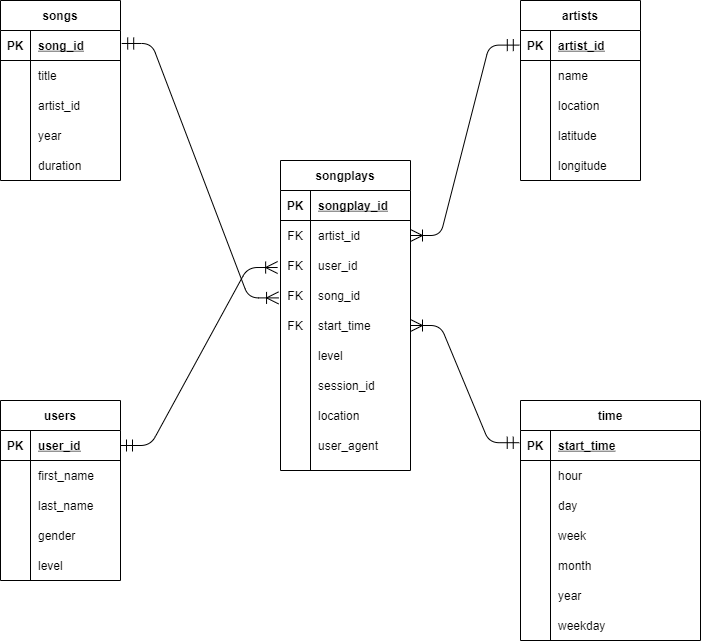

The diagram above was exported from draw.io. Its source (the exported page's mxGraphModel, read from the mxfile embedded in the PNG):
<mxGraphModel dx="1038" dy="579" grid="1" gridSize="10" guides="1" tooltips="1" connect="1" arrows="1" fold="1" page="1" pageScale="1" pageWidth="850" pageHeight="1100" math="0" shadow="0">
  <root>
    <mxCell id="0" />
    <mxCell id="1" parent="0" />
    <mxCell id="nn1_SbMZpntAtUhXBsZp-1" value="songplays" style="shape=table;startSize=30;container=1;collapsible=1;childLayout=tableLayout;fixedRows=1;rowLines=0;fontStyle=1;align=center;resizeLast=1;" vertex="1" parent="1">
      <mxGeometry x="360" y="360" width="130" height="310" as="geometry" />
    </mxCell>
    <mxCell id="nn1_SbMZpntAtUhXBsZp-2" value="" style="shape=partialRectangle;collapsible=0;dropTarget=0;pointerEvents=0;fillColor=none;top=0;left=0;bottom=1;right=0;points=[[0,0.5],[1,0.5]];portConstraint=eastwest;" vertex="1" parent="nn1_SbMZpntAtUhXBsZp-1">
      <mxGeometry y="30" width="130" height="30" as="geometry" />
    </mxCell>
    <mxCell id="nn1_SbMZpntAtUhXBsZp-3" value="PK" style="shape=partialRectangle;connectable=0;fillColor=none;top=0;left=0;bottom=0;right=0;fontStyle=1;overflow=hidden;" vertex="1" parent="nn1_SbMZpntAtUhXBsZp-2">
      <mxGeometry width="30" height="30" as="geometry" />
    </mxCell>
    <mxCell id="nn1_SbMZpntAtUhXBsZp-4" value="songplay_id" style="shape=partialRectangle;connectable=0;fillColor=none;top=0;left=0;bottom=0;right=0;align=left;spacingLeft=6;fontStyle=5;overflow=hidden;" vertex="1" parent="nn1_SbMZpntAtUhXBsZp-2">
      <mxGeometry x="30" width="100" height="30" as="geometry" />
    </mxCell>
    <mxCell id="nn1_SbMZpntAtUhXBsZp-5" value="" style="shape=partialRectangle;collapsible=0;dropTarget=0;pointerEvents=0;fillColor=none;top=0;left=0;bottom=0;right=0;points=[[0,0.5],[1,0.5]];portConstraint=eastwest;" vertex="1" parent="nn1_SbMZpntAtUhXBsZp-1">
      <mxGeometry y="60" width="130" height="30" as="geometry" />
    </mxCell>
    <mxCell id="nn1_SbMZpntAtUhXBsZp-6" value="FK" style="shape=partialRectangle;connectable=0;fillColor=none;top=0;left=0;bottom=0;right=0;editable=1;overflow=hidden;" vertex="1" parent="nn1_SbMZpntAtUhXBsZp-5">
      <mxGeometry width="30" height="30" as="geometry" />
    </mxCell>
    <mxCell id="nn1_SbMZpntAtUhXBsZp-7" value="artist_id" style="shape=partialRectangle;connectable=0;fillColor=none;top=0;left=0;bottom=0;right=0;align=left;spacingLeft=6;overflow=hidden;" vertex="1" parent="nn1_SbMZpntAtUhXBsZp-5">
      <mxGeometry x="30" width="100" height="30" as="geometry" />
    </mxCell>
    <mxCell id="nn1_SbMZpntAtUhXBsZp-8" value="" style="shape=partialRectangle;collapsible=0;dropTarget=0;pointerEvents=0;fillColor=none;top=0;left=0;bottom=0;right=0;points=[[0,0.5],[1,0.5]];portConstraint=eastwest;" vertex="1" parent="nn1_SbMZpntAtUhXBsZp-1">
      <mxGeometry y="90" width="130" height="30" as="geometry" />
    </mxCell>
    <mxCell id="nn1_SbMZpntAtUhXBsZp-9" value="FK" style="shape=partialRectangle;connectable=0;fillColor=none;top=0;left=0;bottom=0;right=0;editable=1;overflow=hidden;" vertex="1" parent="nn1_SbMZpntAtUhXBsZp-8">
      <mxGeometry width="30" height="30" as="geometry" />
    </mxCell>
    <mxCell id="nn1_SbMZpntAtUhXBsZp-10" value="user_id" style="shape=partialRectangle;connectable=0;fillColor=none;top=0;left=0;bottom=0;right=0;align=left;spacingLeft=6;overflow=hidden;" vertex="1" parent="nn1_SbMZpntAtUhXBsZp-8">
      <mxGeometry x="30" width="100" height="30" as="geometry" />
    </mxCell>
    <mxCell id="nn1_SbMZpntAtUhXBsZp-11" value="" style="shape=partialRectangle;collapsible=0;dropTarget=0;pointerEvents=0;fillColor=none;top=0;left=0;bottom=0;right=0;points=[[0,0.5],[1,0.5]];portConstraint=eastwest;" vertex="1" parent="nn1_SbMZpntAtUhXBsZp-1">
      <mxGeometry y="120" width="130" height="30" as="geometry" />
    </mxCell>
    <mxCell id="nn1_SbMZpntAtUhXBsZp-12" value="FK" style="shape=partialRectangle;connectable=0;fillColor=none;top=0;left=0;bottom=0;right=0;editable=1;overflow=hidden;" vertex="1" parent="nn1_SbMZpntAtUhXBsZp-11">
      <mxGeometry width="30" height="30" as="geometry" />
    </mxCell>
    <mxCell id="nn1_SbMZpntAtUhXBsZp-13" value="song_id" style="shape=partialRectangle;connectable=0;fillColor=none;top=0;left=0;bottom=0;right=0;align=left;spacingLeft=6;overflow=hidden;" vertex="1" parent="nn1_SbMZpntAtUhXBsZp-11">
      <mxGeometry x="30" width="100" height="30" as="geometry" />
    </mxCell>
    <mxCell id="nn1_SbMZpntAtUhXBsZp-20" value="location" style="shape=partialRectangle;connectable=0;fillColor=none;top=0;left=0;bottom=0;right=0;align=left;spacingLeft=6;overflow=hidden;" vertex="1" parent="1">
      <mxGeometry x="390" y="600" width="100" height="30" as="geometry" />
    </mxCell>
    <mxCell id="nn1_SbMZpntAtUhXBsZp-21" value="session_id" style="shape=partialRectangle;connectable=0;fillColor=none;top=0;left=0;bottom=0;right=0;align=left;spacingLeft=6;overflow=hidden;" vertex="1" parent="1">
      <mxGeometry x="390" y="570" width="100" height="30" as="geometry" />
    </mxCell>
    <mxCell id="nn1_SbMZpntAtUhXBsZp-22" value="level" style="shape=partialRectangle;connectable=0;fillColor=none;top=0;left=0;bottom=0;right=0;align=left;spacingLeft=6;overflow=hidden;" vertex="1" parent="1">
      <mxGeometry x="390" y="540" width="100" height="30" as="geometry" />
    </mxCell>
    <mxCell id="nn1_SbMZpntAtUhXBsZp-24" value="user_agent" style="shape=partialRectangle;connectable=0;fillColor=none;top=0;left=0;bottom=0;right=0;align=left;spacingLeft=6;overflow=hidden;" vertex="1" parent="1">
      <mxGeometry x="390" y="630" width="100" height="30" as="geometry" />
    </mxCell>
    <mxCell id="nn1_SbMZpntAtUhXBsZp-26" value="" style="shape=partialRectangle;collapsible=0;dropTarget=0;pointerEvents=0;fillColor=none;top=0;left=0;bottom=0;right=0;points=[[0,0.5],[1,0.5]];portConstraint=eastwest;" vertex="1" parent="1">
      <mxGeometry x="360" y="510" width="130" height="30" as="geometry" />
    </mxCell>
    <mxCell id="nn1_SbMZpntAtUhXBsZp-27" value="FK" style="shape=partialRectangle;connectable=0;fillColor=none;top=0;left=0;bottom=0;right=0;editable=1;overflow=hidden;" vertex="1" parent="nn1_SbMZpntAtUhXBsZp-26">
      <mxGeometry width="30" height="30" as="geometry" />
    </mxCell>
    <mxCell id="nn1_SbMZpntAtUhXBsZp-28" value="start_time" style="shape=partialRectangle;connectable=0;fillColor=none;top=0;left=0;bottom=0;right=0;align=left;spacingLeft=6;overflow=hidden;" vertex="1" parent="nn1_SbMZpntAtUhXBsZp-26">
      <mxGeometry x="30" width="100" height="30" as="geometry" />
    </mxCell>
    <mxCell id="nn1_SbMZpntAtUhXBsZp-30" value="artists" style="shape=table;startSize=30;container=1;collapsible=1;childLayout=tableLayout;fixedRows=1;rowLines=0;fontStyle=1;align=center;resizeLast=1;" vertex="1" parent="1">
      <mxGeometry x="600" y="200" width="120" height="180" as="geometry" />
    </mxCell>
    <mxCell id="nn1_SbMZpntAtUhXBsZp-31" value="" style="shape=partialRectangle;collapsible=0;dropTarget=0;pointerEvents=0;fillColor=none;top=0;left=0;bottom=1;right=0;points=[[0,0.5],[1,0.5]];portConstraint=eastwest;" vertex="1" parent="nn1_SbMZpntAtUhXBsZp-30">
      <mxGeometry y="30" width="120" height="30" as="geometry" />
    </mxCell>
    <mxCell id="nn1_SbMZpntAtUhXBsZp-32" value="PK" style="shape=partialRectangle;connectable=0;fillColor=none;top=0;left=0;bottom=0;right=0;fontStyle=1;overflow=hidden;" vertex="1" parent="nn1_SbMZpntAtUhXBsZp-31">
      <mxGeometry width="30" height="30" as="geometry" />
    </mxCell>
    <mxCell id="nn1_SbMZpntAtUhXBsZp-33" value="artist_id" style="shape=partialRectangle;connectable=0;fillColor=none;top=0;left=0;bottom=0;right=0;align=left;spacingLeft=6;fontStyle=5;overflow=hidden;" vertex="1" parent="nn1_SbMZpntAtUhXBsZp-31">
      <mxGeometry x="30" width="90" height="30" as="geometry" />
    </mxCell>
    <mxCell id="nn1_SbMZpntAtUhXBsZp-34" value="" style="shape=partialRectangle;collapsible=0;dropTarget=0;pointerEvents=0;fillColor=none;top=0;left=0;bottom=0;right=0;points=[[0,0.5],[1,0.5]];portConstraint=eastwest;" vertex="1" parent="nn1_SbMZpntAtUhXBsZp-30">
      <mxGeometry y="60" width="120" height="30" as="geometry" />
    </mxCell>
    <mxCell id="nn1_SbMZpntAtUhXBsZp-35" value="" style="shape=partialRectangle;connectable=0;fillColor=none;top=0;left=0;bottom=0;right=0;editable=1;overflow=hidden;" vertex="1" parent="nn1_SbMZpntAtUhXBsZp-34">
      <mxGeometry width="30" height="30" as="geometry" />
    </mxCell>
    <mxCell id="nn1_SbMZpntAtUhXBsZp-36" value="name" style="shape=partialRectangle;connectable=0;fillColor=none;top=0;left=0;bottom=0;right=0;align=left;spacingLeft=6;overflow=hidden;" vertex="1" parent="nn1_SbMZpntAtUhXBsZp-34">
      <mxGeometry x="30" width="90" height="30" as="geometry" />
    </mxCell>
    <mxCell id="nn1_SbMZpntAtUhXBsZp-37" value="" style="shape=partialRectangle;collapsible=0;dropTarget=0;pointerEvents=0;fillColor=none;top=0;left=0;bottom=0;right=0;points=[[0,0.5],[1,0.5]];portConstraint=eastwest;" vertex="1" parent="nn1_SbMZpntAtUhXBsZp-30">
      <mxGeometry y="90" width="120" height="30" as="geometry" />
    </mxCell>
    <mxCell id="nn1_SbMZpntAtUhXBsZp-38" value="" style="shape=partialRectangle;connectable=0;fillColor=none;top=0;left=0;bottom=0;right=0;editable=1;overflow=hidden;" vertex="1" parent="nn1_SbMZpntAtUhXBsZp-37">
      <mxGeometry width="30" height="30" as="geometry" />
    </mxCell>
    <mxCell id="nn1_SbMZpntAtUhXBsZp-39" value="location" style="shape=partialRectangle;connectable=0;fillColor=none;top=0;left=0;bottom=0;right=0;align=left;spacingLeft=6;overflow=hidden;" vertex="1" parent="nn1_SbMZpntAtUhXBsZp-37">
      <mxGeometry x="30" width="90" height="30" as="geometry" />
    </mxCell>
    <mxCell id="nn1_SbMZpntAtUhXBsZp-40" value="" style="shape=partialRectangle;collapsible=0;dropTarget=0;pointerEvents=0;fillColor=none;top=0;left=0;bottom=0;right=0;points=[[0,0.5],[1,0.5]];portConstraint=eastwest;" vertex="1" parent="nn1_SbMZpntAtUhXBsZp-30">
      <mxGeometry y="120" width="120" height="30" as="geometry" />
    </mxCell>
    <mxCell id="nn1_SbMZpntAtUhXBsZp-41" value="" style="shape=partialRectangle;connectable=0;fillColor=none;top=0;left=0;bottom=0;right=0;editable=1;overflow=hidden;" vertex="1" parent="nn1_SbMZpntAtUhXBsZp-40">
      <mxGeometry width="30" height="30" as="geometry" />
    </mxCell>
    <mxCell id="nn1_SbMZpntAtUhXBsZp-42" value="latitude" style="shape=partialRectangle;connectable=0;fillColor=none;top=0;left=0;bottom=0;right=0;align=left;spacingLeft=6;overflow=hidden;" vertex="1" parent="nn1_SbMZpntAtUhXBsZp-40">
      <mxGeometry x="30" width="90" height="30" as="geometry" />
    </mxCell>
    <mxCell id="nn1_SbMZpntAtUhXBsZp-43" value="longitude" style="shape=partialRectangle;connectable=0;fillColor=none;top=0;left=0;bottom=0;right=0;align=left;spacingLeft=6;overflow=hidden;" vertex="1" parent="1">
      <mxGeometry x="630" y="350" width="150" height="30" as="geometry" />
    </mxCell>
    <mxCell id="nn1_SbMZpntAtUhXBsZp-44" value="songs" style="shape=table;startSize=30;container=1;collapsible=1;childLayout=tableLayout;fixedRows=1;rowLines=0;fontStyle=1;align=center;resizeLast=1;" vertex="1" parent="1">
      <mxGeometry x="80" y="200" width="120" height="180" as="geometry" />
    </mxCell>
    <mxCell id="nn1_SbMZpntAtUhXBsZp-45" value="" style="shape=partialRectangle;collapsible=0;dropTarget=0;pointerEvents=0;fillColor=none;top=0;left=0;bottom=1;right=0;points=[[0,0.5],[1,0.5]];portConstraint=eastwest;" vertex="1" parent="nn1_SbMZpntAtUhXBsZp-44">
      <mxGeometry y="30" width="120" height="30" as="geometry" />
    </mxCell>
    <mxCell id="nn1_SbMZpntAtUhXBsZp-46" value="PK" style="shape=partialRectangle;connectable=0;fillColor=none;top=0;left=0;bottom=0;right=0;fontStyle=1;overflow=hidden;" vertex="1" parent="nn1_SbMZpntAtUhXBsZp-45">
      <mxGeometry width="30" height="30" as="geometry" />
    </mxCell>
    <mxCell id="nn1_SbMZpntAtUhXBsZp-47" value="song_id" style="shape=partialRectangle;connectable=0;fillColor=none;top=0;left=0;bottom=0;right=0;align=left;spacingLeft=6;fontStyle=5;overflow=hidden;" vertex="1" parent="nn1_SbMZpntAtUhXBsZp-45">
      <mxGeometry x="30" width="90" height="30" as="geometry" />
    </mxCell>
    <mxCell id="nn1_SbMZpntAtUhXBsZp-48" value="" style="shape=partialRectangle;collapsible=0;dropTarget=0;pointerEvents=0;fillColor=none;top=0;left=0;bottom=0;right=0;points=[[0,0.5],[1,0.5]];portConstraint=eastwest;" vertex="1" parent="nn1_SbMZpntAtUhXBsZp-44">
      <mxGeometry y="60" width="120" height="30" as="geometry" />
    </mxCell>
    <mxCell id="nn1_SbMZpntAtUhXBsZp-49" value="" style="shape=partialRectangle;connectable=0;fillColor=none;top=0;left=0;bottom=0;right=0;editable=1;overflow=hidden;" vertex="1" parent="nn1_SbMZpntAtUhXBsZp-48">
      <mxGeometry width="30" height="30" as="geometry" />
    </mxCell>
    <mxCell id="nn1_SbMZpntAtUhXBsZp-50" value="title" style="shape=partialRectangle;connectable=0;fillColor=none;top=0;left=0;bottom=0;right=0;align=left;spacingLeft=6;overflow=hidden;" vertex="1" parent="nn1_SbMZpntAtUhXBsZp-48">
      <mxGeometry x="30" width="90" height="30" as="geometry" />
    </mxCell>
    <mxCell id="nn1_SbMZpntAtUhXBsZp-51" value="" style="shape=partialRectangle;collapsible=0;dropTarget=0;pointerEvents=0;fillColor=none;top=0;left=0;bottom=0;right=0;points=[[0,0.5],[1,0.5]];portConstraint=eastwest;" vertex="1" parent="nn1_SbMZpntAtUhXBsZp-44">
      <mxGeometry y="90" width="120" height="30" as="geometry" />
    </mxCell>
    <mxCell id="nn1_SbMZpntAtUhXBsZp-52" value="" style="shape=partialRectangle;connectable=0;fillColor=none;top=0;left=0;bottom=0;right=0;editable=1;overflow=hidden;" vertex="1" parent="nn1_SbMZpntAtUhXBsZp-51">
      <mxGeometry width="30" height="30" as="geometry" />
    </mxCell>
    <mxCell id="nn1_SbMZpntAtUhXBsZp-53" value="artist_id" style="shape=partialRectangle;connectable=0;fillColor=none;top=0;left=0;bottom=0;right=0;align=left;spacingLeft=6;overflow=hidden;" vertex="1" parent="nn1_SbMZpntAtUhXBsZp-51">
      <mxGeometry x="30" width="90" height="30" as="geometry" />
    </mxCell>
    <mxCell id="nn1_SbMZpntAtUhXBsZp-54" value="" style="shape=partialRectangle;collapsible=0;dropTarget=0;pointerEvents=0;fillColor=none;top=0;left=0;bottom=0;right=0;points=[[0,0.5],[1,0.5]];portConstraint=eastwest;" vertex="1" parent="nn1_SbMZpntAtUhXBsZp-44">
      <mxGeometry y="120" width="120" height="30" as="geometry" />
    </mxCell>
    <mxCell id="nn1_SbMZpntAtUhXBsZp-55" value="" style="shape=partialRectangle;connectable=0;fillColor=none;top=0;left=0;bottom=0;right=0;editable=1;overflow=hidden;" vertex="1" parent="nn1_SbMZpntAtUhXBsZp-54">
      <mxGeometry width="30" height="30" as="geometry" />
    </mxCell>
    <mxCell id="nn1_SbMZpntAtUhXBsZp-56" value="year" style="shape=partialRectangle;connectable=0;fillColor=none;top=0;left=0;bottom=0;right=0;align=left;spacingLeft=6;overflow=hidden;" vertex="1" parent="nn1_SbMZpntAtUhXBsZp-54">
      <mxGeometry x="30" width="90" height="30" as="geometry" />
    </mxCell>
    <mxCell id="nn1_SbMZpntAtUhXBsZp-58" value="duration" style="shape=partialRectangle;connectable=0;fillColor=none;top=0;left=0;bottom=0;right=0;align=left;spacingLeft=6;overflow=hidden;" vertex="1" parent="1">
      <mxGeometry x="110" y="350" width="150" height="30" as="geometry" />
    </mxCell>
    <mxCell id="nn1_SbMZpntAtUhXBsZp-61" value="users" style="shape=table;startSize=30;container=1;collapsible=1;childLayout=tableLayout;fixedRows=1;rowLines=0;fontStyle=1;align=center;resizeLast=1;" vertex="1" parent="1">
      <mxGeometry x="80" y="600" width="120" height="180" as="geometry" />
    </mxCell>
    <mxCell id="nn1_SbMZpntAtUhXBsZp-62" value="" style="shape=partialRectangle;collapsible=0;dropTarget=0;pointerEvents=0;fillColor=none;top=0;left=0;bottom=1;right=0;points=[[0,0.5],[1,0.5]];portConstraint=eastwest;" vertex="1" parent="nn1_SbMZpntAtUhXBsZp-61">
      <mxGeometry y="30" width="120" height="30" as="geometry" />
    </mxCell>
    <mxCell id="nn1_SbMZpntAtUhXBsZp-63" value="PK" style="shape=partialRectangle;connectable=0;fillColor=none;top=0;left=0;bottom=0;right=0;fontStyle=1;overflow=hidden;" vertex="1" parent="nn1_SbMZpntAtUhXBsZp-62">
      <mxGeometry width="30" height="30" as="geometry" />
    </mxCell>
    <mxCell id="nn1_SbMZpntAtUhXBsZp-64" value="user_id" style="shape=partialRectangle;connectable=0;fillColor=none;top=0;left=0;bottom=0;right=0;align=left;spacingLeft=6;fontStyle=5;overflow=hidden;" vertex="1" parent="nn1_SbMZpntAtUhXBsZp-62">
      <mxGeometry x="30" width="90" height="30" as="geometry" />
    </mxCell>
    <mxCell id="nn1_SbMZpntAtUhXBsZp-65" value="" style="shape=partialRectangle;collapsible=0;dropTarget=0;pointerEvents=0;fillColor=none;top=0;left=0;bottom=0;right=0;points=[[0,0.5],[1,0.5]];portConstraint=eastwest;" vertex="1" parent="nn1_SbMZpntAtUhXBsZp-61">
      <mxGeometry y="60" width="120" height="30" as="geometry" />
    </mxCell>
    <mxCell id="nn1_SbMZpntAtUhXBsZp-66" value="" style="shape=partialRectangle;connectable=0;fillColor=none;top=0;left=0;bottom=0;right=0;editable=1;overflow=hidden;" vertex="1" parent="nn1_SbMZpntAtUhXBsZp-65">
      <mxGeometry width="30" height="30" as="geometry" />
    </mxCell>
    <mxCell id="nn1_SbMZpntAtUhXBsZp-67" value="first_name" style="shape=partialRectangle;connectable=0;fillColor=none;top=0;left=0;bottom=0;right=0;align=left;spacingLeft=6;overflow=hidden;" vertex="1" parent="nn1_SbMZpntAtUhXBsZp-65">
      <mxGeometry x="30" width="90" height="30" as="geometry" />
    </mxCell>
    <mxCell id="nn1_SbMZpntAtUhXBsZp-68" value="" style="shape=partialRectangle;collapsible=0;dropTarget=0;pointerEvents=0;fillColor=none;top=0;left=0;bottom=0;right=0;points=[[0,0.5],[1,0.5]];portConstraint=eastwest;" vertex="1" parent="nn1_SbMZpntAtUhXBsZp-61">
      <mxGeometry y="90" width="120" height="30" as="geometry" />
    </mxCell>
    <mxCell id="nn1_SbMZpntAtUhXBsZp-69" value="" style="shape=partialRectangle;connectable=0;fillColor=none;top=0;left=0;bottom=0;right=0;editable=1;overflow=hidden;" vertex="1" parent="nn1_SbMZpntAtUhXBsZp-68">
      <mxGeometry width="30" height="30" as="geometry" />
    </mxCell>
    <mxCell id="nn1_SbMZpntAtUhXBsZp-70" value="last_name" style="shape=partialRectangle;connectable=0;fillColor=none;top=0;left=0;bottom=0;right=0;align=left;spacingLeft=6;overflow=hidden;" vertex="1" parent="nn1_SbMZpntAtUhXBsZp-68">
      <mxGeometry x="30" width="90" height="30" as="geometry" />
    </mxCell>
    <mxCell id="nn1_SbMZpntAtUhXBsZp-71" value="" style="shape=partialRectangle;collapsible=0;dropTarget=0;pointerEvents=0;fillColor=none;top=0;left=0;bottom=0;right=0;points=[[0,0.5],[1,0.5]];portConstraint=eastwest;" vertex="1" parent="nn1_SbMZpntAtUhXBsZp-61">
      <mxGeometry y="120" width="120" height="30" as="geometry" />
    </mxCell>
    <mxCell id="nn1_SbMZpntAtUhXBsZp-72" value="" style="shape=partialRectangle;connectable=0;fillColor=none;top=0;left=0;bottom=0;right=0;editable=1;overflow=hidden;" vertex="1" parent="nn1_SbMZpntAtUhXBsZp-71">
      <mxGeometry width="30" height="30" as="geometry" />
    </mxCell>
    <mxCell id="nn1_SbMZpntAtUhXBsZp-73" value="gender" style="shape=partialRectangle;connectable=0;fillColor=none;top=0;left=0;bottom=0;right=0;align=left;spacingLeft=6;overflow=hidden;" vertex="1" parent="nn1_SbMZpntAtUhXBsZp-71">
      <mxGeometry x="30" width="90" height="30" as="geometry" />
    </mxCell>
    <mxCell id="nn1_SbMZpntAtUhXBsZp-75" value="level" style="shape=partialRectangle;connectable=0;fillColor=none;top=0;left=0;bottom=0;right=0;align=left;spacingLeft=6;overflow=hidden;" vertex="1" parent="1">
      <mxGeometry x="110" y="750" width="90" height="30" as="geometry" />
    </mxCell>
    <mxCell id="nn1_SbMZpntAtUhXBsZp-77" value="time" style="shape=table;startSize=30;container=1;collapsible=1;childLayout=tableLayout;fixedRows=1;rowLines=0;fontStyle=1;align=center;resizeLast=1;" vertex="1" parent="1">
      <mxGeometry x="600" y="600" width="180" height="240" as="geometry" />
    </mxCell>
    <mxCell id="nn1_SbMZpntAtUhXBsZp-78" value="" style="shape=partialRectangle;collapsible=0;dropTarget=0;pointerEvents=0;fillColor=none;top=0;left=0;bottom=1;right=0;points=[[0,0.5],[1,0.5]];portConstraint=eastwest;" vertex="1" parent="nn1_SbMZpntAtUhXBsZp-77">
      <mxGeometry y="30" width="180" height="30" as="geometry" />
    </mxCell>
    <mxCell id="nn1_SbMZpntAtUhXBsZp-79" value="PK" style="shape=partialRectangle;connectable=0;fillColor=none;top=0;left=0;bottom=0;right=0;fontStyle=1;overflow=hidden;" vertex="1" parent="nn1_SbMZpntAtUhXBsZp-78">
      <mxGeometry width="30" height="30" as="geometry" />
    </mxCell>
    <mxCell id="nn1_SbMZpntAtUhXBsZp-80" value="start_time" style="shape=partialRectangle;connectable=0;fillColor=none;top=0;left=0;bottom=0;right=0;align=left;spacingLeft=6;fontStyle=5;overflow=hidden;" vertex="1" parent="nn1_SbMZpntAtUhXBsZp-78">
      <mxGeometry x="30" width="150" height="30" as="geometry" />
    </mxCell>
    <mxCell id="nn1_SbMZpntAtUhXBsZp-81" value="" style="shape=partialRectangle;collapsible=0;dropTarget=0;pointerEvents=0;fillColor=none;top=0;left=0;bottom=0;right=0;points=[[0,0.5],[1,0.5]];portConstraint=eastwest;" vertex="1" parent="nn1_SbMZpntAtUhXBsZp-77">
      <mxGeometry y="60" width="180" height="30" as="geometry" />
    </mxCell>
    <mxCell id="nn1_SbMZpntAtUhXBsZp-82" value="" style="shape=partialRectangle;connectable=0;fillColor=none;top=0;left=0;bottom=0;right=0;editable=1;overflow=hidden;" vertex="1" parent="nn1_SbMZpntAtUhXBsZp-81">
      <mxGeometry width="30" height="30" as="geometry" />
    </mxCell>
    <mxCell id="nn1_SbMZpntAtUhXBsZp-83" value="hour" style="shape=partialRectangle;connectable=0;fillColor=none;top=0;left=0;bottom=0;right=0;align=left;spacingLeft=6;overflow=hidden;" vertex="1" parent="nn1_SbMZpntAtUhXBsZp-81">
      <mxGeometry x="30" width="150" height="30" as="geometry" />
    </mxCell>
    <mxCell id="nn1_SbMZpntAtUhXBsZp-84" value="" style="shape=partialRectangle;collapsible=0;dropTarget=0;pointerEvents=0;fillColor=none;top=0;left=0;bottom=0;right=0;points=[[0,0.5],[1,0.5]];portConstraint=eastwest;" vertex="1" parent="nn1_SbMZpntAtUhXBsZp-77">
      <mxGeometry y="90" width="180" height="30" as="geometry" />
    </mxCell>
    <mxCell id="nn1_SbMZpntAtUhXBsZp-85" value="" style="shape=partialRectangle;connectable=0;fillColor=none;top=0;left=0;bottom=0;right=0;editable=1;overflow=hidden;" vertex="1" parent="nn1_SbMZpntAtUhXBsZp-84">
      <mxGeometry width="30" height="30" as="geometry" />
    </mxCell>
    <mxCell id="nn1_SbMZpntAtUhXBsZp-86" value="day" style="shape=partialRectangle;connectable=0;fillColor=none;top=0;left=0;bottom=0;right=0;align=left;spacingLeft=6;overflow=hidden;" vertex="1" parent="nn1_SbMZpntAtUhXBsZp-84">
      <mxGeometry x="30" width="150" height="30" as="geometry" />
    </mxCell>
    <mxCell id="nn1_SbMZpntAtUhXBsZp-87" value="" style="shape=partialRectangle;collapsible=0;dropTarget=0;pointerEvents=0;fillColor=none;top=0;left=0;bottom=0;right=0;points=[[0,0.5],[1,0.5]];portConstraint=eastwest;" vertex="1" parent="nn1_SbMZpntAtUhXBsZp-77">
      <mxGeometry y="120" width="180" height="30" as="geometry" />
    </mxCell>
    <mxCell id="nn1_SbMZpntAtUhXBsZp-88" value="" style="shape=partialRectangle;connectable=0;fillColor=none;top=0;left=0;bottom=0;right=0;editable=1;overflow=hidden;" vertex="1" parent="nn1_SbMZpntAtUhXBsZp-87">
      <mxGeometry width="30" height="30" as="geometry" />
    </mxCell>
    <mxCell id="nn1_SbMZpntAtUhXBsZp-89" value="week" style="shape=partialRectangle;connectable=0;fillColor=none;top=0;left=0;bottom=0;right=0;align=left;spacingLeft=6;overflow=hidden;" vertex="1" parent="nn1_SbMZpntAtUhXBsZp-87">
      <mxGeometry x="30" width="150" height="30" as="geometry" />
    </mxCell>
    <mxCell id="nn1_SbMZpntAtUhXBsZp-90" value="month" style="shape=partialRectangle;connectable=0;fillColor=none;top=0;left=0;bottom=0;right=0;align=left;spacingLeft=6;overflow=hidden;" vertex="1" parent="1">
      <mxGeometry x="630" y="750" width="150" height="30" as="geometry" />
    </mxCell>
    <mxCell id="nn1_SbMZpntAtUhXBsZp-91" value="weekday" style="shape=partialRectangle;connectable=0;fillColor=none;top=0;left=0;bottom=0;right=0;align=left;spacingLeft=6;overflow=hidden;" vertex="1" parent="1">
      <mxGeometry x="630" y="810" width="150" height="30" as="geometry" />
    </mxCell>
    <mxCell id="nn1_SbMZpntAtUhXBsZp-92" value="year" style="shape=partialRectangle;connectable=0;fillColor=none;top=0;left=0;bottom=0;right=0;align=left;spacingLeft=6;overflow=hidden;" vertex="1" parent="1">
      <mxGeometry x="630" y="780" width="150" height="30" as="geometry" />
    </mxCell>
    <mxCell id="nn1_SbMZpntAtUhXBsZp-93" value="" style="edgeStyle=entityRelationEdgeStyle;fontSize=12;html=1;endArrow=ERoneToMany;startArrow=ERmandOne;endSize=10;startSize=10;exitX=1.01;exitY=0.433;exitDx=0;exitDy=0;exitPerimeter=0;entryX=-0.015;entryY=0.58;entryDx=0;entryDy=0;entryPerimeter=0;" edge="1" parent="1" source="nn1_SbMZpntAtUhXBsZp-45" target="nn1_SbMZpntAtUhXBsZp-11">
      <mxGeometry width="100" height="100" relative="1" as="geometry">
        <mxPoint x="230" y="250" as="sourcePoint" />
        <mxPoint x="330" y="150" as="targetPoint" />
      </mxGeometry>
    </mxCell>
    <mxCell id="nn1_SbMZpntAtUhXBsZp-94" value="" style="edgeStyle=entityRelationEdgeStyle;fontSize=12;html=1;endArrow=ERoneToMany;startArrow=ERmandOne;endSize=10;startSize=10;exitX=-0.01;exitY=0.487;exitDx=0;exitDy=0;exitPerimeter=0;" edge="1" parent="1" source="nn1_SbMZpntAtUhXBsZp-31" target="nn1_SbMZpntAtUhXBsZp-5">
      <mxGeometry width="100" height="100" relative="1" as="geometry">
        <mxPoint x="530" y="210" as="sourcePoint" />
        <mxPoint x="630" y="110" as="targetPoint" />
      </mxGeometry>
    </mxCell>
    <mxCell id="nn1_SbMZpntAtUhXBsZp-98" value="" style="edgeStyle=entityRelationEdgeStyle;fontSize=12;html=1;endArrow=ERoneToMany;startArrow=ERmandOne;endSize=10;startSize=10;exitX=-0.007;exitY=0.407;exitDx=0;exitDy=0;exitPerimeter=0;" edge="1" parent="1" source="nn1_SbMZpntAtUhXBsZp-78" target="nn1_SbMZpntAtUhXBsZp-26">
      <mxGeometry width="100" height="100" relative="1" as="geometry">
        <mxPoint x="560" y="565" as="sourcePoint" />
        <mxPoint x="660" y="465" as="targetPoint" />
      </mxGeometry>
    </mxCell>
    <mxCell id="nn1_SbMZpntAtUhXBsZp-99" value="" style="edgeStyle=entityRelationEdgeStyle;fontSize=12;html=1;endArrow=ERoneToMany;startArrow=ERmandOne;endSize=10;startSize=10;entryX=-0.022;entryY=0.567;entryDx=0;entryDy=0;entryPerimeter=0;" edge="1" parent="1" source="nn1_SbMZpntAtUhXBsZp-62" target="nn1_SbMZpntAtUhXBsZp-8">
      <mxGeometry width="100" height="100" relative="1" as="geometry">
        <mxPoint x="220" y="635" as="sourcePoint" />
        <mxPoint x="320" y="535" as="targetPoint" />
      </mxGeometry>
    </mxCell>
  </root>
</mxGraphModel>